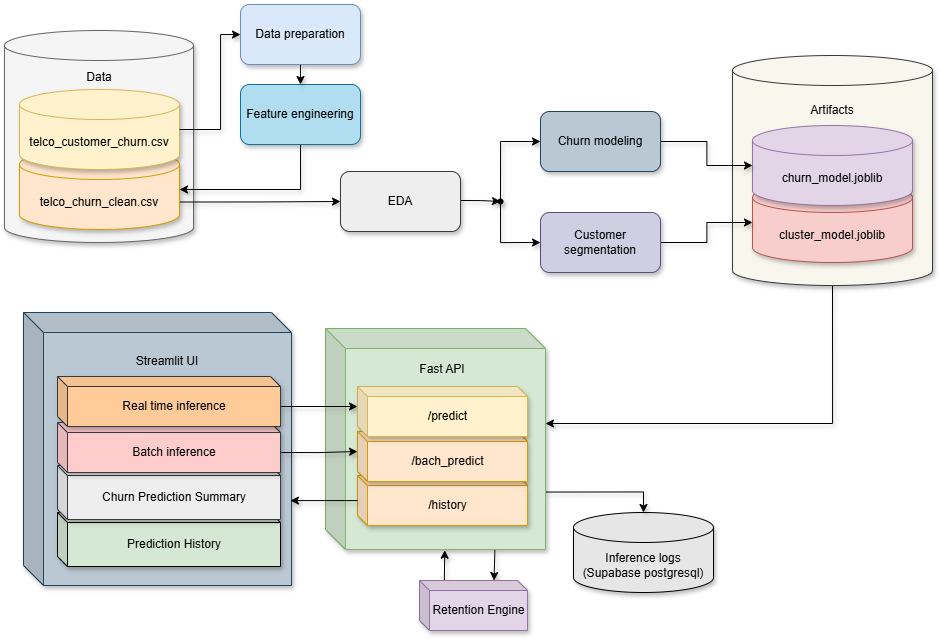

The diagram above was exported from draw.io. Its source (the exported page's mxGraphModel, read from the mxfile embedded in the PNG):
<mxGraphModel dx="1209" dy="714" grid="1" gridSize="10" guides="1" tooltips="1" connect="1" arrows="1" fold="1" page="1" pageScale="1" pageWidth="850" pageHeight="1100" math="0" shadow="0">
  <root>
    <mxCell id="0" />
    <mxCell id="1" parent="0" />
    <mxCell id="pR5S7hHkWhl5lr3C3IBt-17" parent="1" style="shape=cylinder3;whiteSpace=wrap;html=1;boundedLbl=1;backgroundOutline=1;size=15;fillColor=#f5f5f5;strokeColor=#666666;fontColor=#333333;shadow=1;swimlaneLine=1;movable=0;resizable=0;rotatable=0;deletable=0;editable=0;locked=1;connectable=0;container=0;" value="" vertex="1">
      <mxGeometry height="212" width="189" x="104" y="101" as="geometry" />
    </mxCell>
    <mxCell id="pR5S7hHkWhl5lr3C3IBt-30" edge="1" parent="1" source="pR5S7hHkWhl5lr3C3IBt-12" style="edgeStyle=orthogonalEdgeStyle;rounded=0;orthogonalLoop=1;jettySize=auto;html=1;exitX=0.5;exitY=1;exitDx=0;exitDy=0;exitPerimeter=0;entryX=0;entryY=0;entryDx=220;entryDy=95;entryPerimeter=0;shadow=1;swimlaneLine=1;movable=0;resizable=0;rotatable=0;deletable=0;editable=0;locked=1;connectable=0;" target="pR5S7hHkWhl5lr3C3IBt-41">
      <mxGeometry relative="1" as="geometry" />
    </mxCell>
    <mxCell id="pR5S7hHkWhl5lr3C3IBt-39" parent="1" style="shape=cylinder3;whiteSpace=wrap;html=1;boundedLbl=1;backgroundOutline=1;size=15;shadow=1;fillColor=#E6E6E6;swimlaneLine=1;movable=0;resizable=0;rotatable=0;deletable=0;editable=0;locked=1;connectable=0;container=0;" value="Inference logs&lt;div&gt;(Supabase postgresql)&lt;/div&gt;" vertex="1">
      <mxGeometry height="80" width="140" x="673" y="583" as="geometry" />
    </mxCell>
    <mxCell id="pR5S7hHkWhl5lr3C3IBt-47" edge="1" parent="1" source="pR5S7hHkWhl5lr3C3IBt-41" style="edgeStyle=orthogonalEdgeStyle;rounded=0;orthogonalLoop=1;jettySize=auto;html=1;exitX=1;exitY=0.74;exitDx=0;exitDy=0;exitPerimeter=0;entryX=0.5;entryY=0;entryDx=0;entryDy=0;entryPerimeter=0;shadow=1;swimlaneLine=1;movable=0;resizable=0;rotatable=0;deletable=0;editable=0;locked=1;connectable=0;" target="pR5S7hHkWhl5lr3C3IBt-39">
      <mxGeometry relative="1" as="geometry" />
    </mxCell>
    <mxCell id="pR5S7hHkWhl5lr3C3IBt-48" edge="1" parent="1" source="pR5S7hHkWhl5lr3C3IBt-41" style="edgeStyle=orthogonalEdgeStyle;rounded=0;orthogonalLoop=1;jettySize=auto;html=1;exitX=0.77;exitY=1;exitDx=0;exitDy=0;exitPerimeter=0;entryX=0.69;entryY=0;entryDx=0;entryDy=0;entryPerimeter=0;shadow=1;swimlaneLine=1;movable=0;resizable=0;rotatable=0;deletable=0;editable=0;locked=1;connectable=0;" target="pR5S7hHkWhl5lr3C3IBt-3">
      <mxGeometry relative="1" as="geometry" />
    </mxCell>
    <mxCell id="pR5S7hHkWhl5lr3C3IBt-49" edge="1" parent="1" source="pR5S7hHkWhl5lr3C3IBt-3" style="edgeStyle=orthogonalEdgeStyle;rounded=0;orthogonalLoop=1;jettySize=auto;html=1;exitX=0.23;exitY=0;exitDx=0;exitDy=0;exitPerimeter=0;entryX=0.542;entryY=1.003;entryDx=0;entryDy=0;entryPerimeter=0;shadow=1;swimlaneLine=1;movable=0;resizable=0;rotatable=0;deletable=0;editable=0;locked=1;connectable=0;" target="pR5S7hHkWhl5lr3C3IBt-41">
      <mxGeometry relative="1" as="geometry" />
    </mxCell>
    <mxCell id="pR5S7hHkWhl5lr3C3IBt-3" parent="1" style="shape=cube;whiteSpace=wrap;html=1;boundedLbl=1;backgroundOutline=1;darkOpacity=0.05;darkOpacity2=0.1;size=10;fillColor=#e1d5e7;strokeColor=#9673a6;movable=0;resizable=0;rotatable=0;deletable=0;editable=0;locked=1;connectable=0;points=[[0,0,0,0,0],[0,0,0,0,20],[0,0,0,0,40],[0,0,0,5,45],[0,0,0,10,50],[0,0,0,49,0],[0,0,0,59,50],[0,0,0,98,0],[0,0,0,103,5],[0,0,0,108,10],[0,0,0,108,30],[0.23,0,0,0,0],[0.69,0,0,0,0],[1,1,0,0,0]];shadow=1;swimlaneLine=1;container=0;" value="Retention Engine" vertex="1">
      <mxGeometry height="50" width="108" x="519" y="651" as="geometry" />
    </mxCell>
    <mxCell id="pR5S7hHkWhl5lr3C3IBt-18" parent="1" style="text;html=1;whiteSpace=wrap;strokeColor=none;fillColor=none;align=center;verticalAlign=middle;rounded=0;shadow=1;swimlaneLine=1;movable=0;resizable=0;rotatable=0;deletable=0;editable=0;locked=1;connectable=0;container=0;" value="Data" vertex="1">
      <mxGeometry height="30" width="60" x="169" y="133" as="geometry" />
    </mxCell>
    <mxCell id="kSaj9kAnlEP-YqPC-WCE-6" edge="1" parent="1" source="pR5S7hHkWhl5lr3C3IBt-20" style="edgeStyle=orthogonalEdgeStyle;rounded=0;orthogonalLoop=1;jettySize=auto;html=1;exitX=1;exitY=0;exitDx=0;exitDy=52.5;exitPerimeter=0;entryX=0;entryY=0.5;entryDx=0;entryDy=0;shadow=1;movable=0;resizable=0;rotatable=0;deletable=0;editable=0;locked=1;connectable=0;" target="kSaj9kAnlEP-YqPC-WCE-1">
      <mxGeometry relative="1" as="geometry" />
    </mxCell>
    <mxCell id="pR5S7hHkWhl5lr3C3IBt-20" parent="1" style="shape=cylinder3;whiteSpace=wrap;html=1;boundedLbl=1;backgroundOutline=1;size=15;fillColor=#ffe6cc;strokeColor=#d79b00;shadow=1;swimlaneLine=1;movable=0;resizable=0;rotatable=0;deletable=0;editable=0;locked=1;connectable=0;container=0;" value="telco_churn_clean.csv" vertex="1">
      <mxGeometry height="80" width="160" x="119" y="220" as="geometry" />
    </mxCell>
    <mxCell id="pR5S7hHkWhl5lr3C3IBt-21" parent="1" style="shape=cylinder3;whiteSpace=wrap;html=1;boundedLbl=1;backgroundOutline=1;size=15;fillColor=#fff2cc;strokeColor=#d6b656;shadow=1;swimlaneLine=1;movable=0;resizable=0;rotatable=0;deletable=0;editable=0;locked=1;connectable=0;container=0;" value="telco_customer_churn.csv" vertex="1">
      <mxGeometry height="80" width="160" x="119" y="160" as="geometry" />
    </mxCell>
    <mxCell id="pR5S7hHkWhl5lr3C3IBt-41" parent="1" style="shape=cube;whiteSpace=wrap;html=1;boundedLbl=1;backgroundOutline=1;darkOpacity=0.05;darkOpacity2=0.1;fillColor=#d5e8d4;strokeColor=#82b366;shadow=1;points=[[0,0,0,0,0],[0,0,0,0,75],[0,0,0,0,150],[0,0,0,10,160],[0,0,0,20,170],[0,0,0,100,0],[0,0,0,120,170],[0,0,0,200,0],[0,0,0,210,10],[0,0,0,220,20],[0,0,0,220,95],[0.32,1,0,0,0],[0.77,1,0,0,0],[1,0.74,0,0,0],[1,1,0,0,0]];swimlaneLine=1;movable=0;resizable=0;rotatable=0;deletable=0;editable=0;locked=1;connectable=0;container=0;" value="" vertex="1">
      <mxGeometry height="221" width="220" x="425" y="399" as="geometry" />
    </mxCell>
    <mxCell id="pR5S7hHkWhl5lr3C3IBt-44" parent="1" style="text;html=1;whiteSpace=wrap;strokeColor=none;fillColor=none;align=center;verticalAlign=middle;rounded=0;shadow=1;swimlaneLine=1;movable=0;resizable=0;rotatable=0;deletable=0;editable=0;locked=1;connectable=0;container=0;" value="Fast API" vertex="1">
      <mxGeometry height="30" width="60" x="512" y="425" as="geometry" />
    </mxCell>
    <mxCell id="pR5S7hHkWhl5lr3C3IBt-22" edge="1" parent="1" source="pR5S7hHkWhl5lr3C3IBt-21" style="edgeStyle=orthogonalEdgeStyle;rounded=0;orthogonalLoop=1;jettySize=auto;html=1;exitX=1;exitY=0.5;exitDx=0;exitDy=0;exitPerimeter=0;entryX=0;entryY=0.5;entryDx=0;entryDy=0;shadow=1;swimlaneLine=1;movable=0;resizable=0;rotatable=0;deletable=0;editable=0;locked=1;connectable=0;" target="pR5S7hHkWhl5lr3C3IBt-5">
      <mxGeometry relative="1" as="geometry">
        <Array as="points">
          <mxPoint x="320" y="200" />
          <mxPoint x="320" y="105" />
        </Array>
      </mxGeometry>
    </mxCell>
    <mxCell id="pR5S7hHkWhl5lr3C3IBt-12" parent="1" style="shape=cylinder3;whiteSpace=wrap;html=1;boundedLbl=1;backgroundOutline=1;size=15;fillColor=#f9f7ed;strokeColor=#36393d;shadow=1;swimlaneLine=1;movable=0;resizable=0;rotatable=0;deletable=0;editable=0;locked=1;connectable=0;container=0;" value="" vertex="1">
      <mxGeometry height="230" width="200" x="832" y="126" as="geometry" />
    </mxCell>
    <mxCell id="pR5S7hHkWhl5lr3C3IBt-13" parent="1" style="text;html=1;whiteSpace=wrap;strokeColor=none;fillColor=none;align=center;verticalAlign=middle;rounded=0;shadow=1;swimlaneLine=1;movable=0;resizable=0;rotatable=0;deletable=0;editable=0;locked=1;connectable=0;container=0;" value="Artifacts" vertex="1">
      <mxGeometry height="30" width="60" x="902" y="166" as="geometry" />
    </mxCell>
    <mxCell id="pR5S7hHkWhl5lr3C3IBt-14" parent="1" style="shape=cylinder3;whiteSpace=wrap;html=1;boundedLbl=1;backgroundOutline=1;size=15;fillColor=#f8cecc;strokeColor=#b85450;shadow=1;swimlaneLine=1;movable=0;resizable=0;rotatable=0;deletable=0;editable=0;locked=1;connectable=0;container=0;" value="cluster_model.joblib" vertex="1">
      <mxGeometry height="80" width="160" x="852" y="253" as="geometry" />
    </mxCell>
    <mxCell id="pR5S7hHkWhl5lr3C3IBt-15" parent="1" style="shape=cylinder3;whiteSpace=wrap;html=1;boundedLbl=1;backgroundOutline=1;size=15;fillColor=#e1d5e7;strokeColor=#9673a6;shadow=1;swimlaneLine=1;movable=0;resizable=0;rotatable=0;deletable=0;editable=0;locked=1;connectable=0;container=0;" value="churn_model.joblib" vertex="1">
      <mxGeometry height="80" width="160" x="852" y="196" as="geometry" />
    </mxCell>
    <mxCell id="pR5S7hHkWhl5lr3C3IBt-32" parent="1" style="shape=cube;whiteSpace=wrap;html=1;boundedLbl=1;backgroundOutline=1;darkOpacity=0.05;darkOpacity2=0.1;fillColor=#bac8d3;strokeColor=#23445d;shadow=1;swimlaneLine=1;movable=0;resizable=0;rotatable=0;deletable=0;editable=0;locked=1;connectable=0;container=0;" value="" vertex="1">
      <mxGeometry height="273" width="268" x="123" y="383" as="geometry" />
    </mxCell>
    <mxCell id="pR5S7hHkWhl5lr3C3IBt-33" parent="1" style="text;html=1;whiteSpace=wrap;strokeColor=none;fillColor=none;align=center;verticalAlign=middle;rounded=0;shadow=1;swimlaneLine=1;movable=0;resizable=0;rotatable=0;deletable=0;editable=0;locked=1;connectable=0;container=0;" value="Streamlit UI" vertex="1">
      <mxGeometry height="30" width="94.09090909090911" x="219.95" y="417" as="geometry" />
    </mxCell>
    <mxCell id="pR5S7hHkWhl5lr3C3IBt-46" edge="1" parent="1" source="pR5S7hHkWhl5lr3C3IBt-35" style="edgeStyle=orthogonalEdgeStyle;rounded=0;orthogonalLoop=1;jettySize=auto;html=1;entryX=0;entryY=0;entryDx=0;entryDy=20;entryPerimeter=0;shadow=1;swimlaneLine=1;movable=0;resizable=0;rotatable=0;deletable=0;editable=0;locked=1;connectable=0;exitX=0;exitY=0;exitDx=223;exitDy=30;exitPerimeter=0;" target="pR5S7hHkWhl5lr3C3IBt-42">
      <mxGeometry relative="1" as="geometry">
        <mxPoint x="336" y="546" as="sourcePoint" />
        <mxPoint x="411" y="577" as="targetPoint" />
      </mxGeometry>
    </mxCell>
    <mxCell id="pR5S7hHkWhl5lr3C3IBt-45" edge="1" parent="1" source="pR5S7hHkWhl5lr3C3IBt-36" style="edgeStyle=orthogonalEdgeStyle;rounded=0;orthogonalLoop=1;jettySize=auto;html=1;entryX=0;entryY=0;entryDx=0;entryDy=20;entryPerimeter=0;shadow=1;swimlaneLine=1;movable=0;resizable=0;rotatable=0;deletable=0;editable=0;locked=1;connectable=0;exitX=0;exitY=0;exitDx=223;exitDy=30;exitPerimeter=0;" target="pR5S7hHkWhl5lr3C3IBt-43">
      <mxGeometry relative="1" as="geometry">
        <mxPoint x="346" y="426" as="sourcePoint" />
        <mxPoint x="441" y="477" as="targetPoint" />
      </mxGeometry>
    </mxCell>
    <mxCell id="PRa_H8w4NSk5I4BsAFWO-4" edge="1" parent="1" source="pR5S7hHkWhl5lr3C3IBt-7" style="edgeStyle=orthogonalEdgeStyle;rounded=0;orthogonalLoop=1;jettySize=auto;html=1;exitX=0.5;exitY=1;exitDx=0;exitDy=0;entryX=1;entryY=0.5;entryDx=0;entryDy=0;entryPerimeter=0;shadow=1;movable=0;resizable=0;rotatable=0;deletable=0;editable=0;locked=1;connectable=0;" target="pR5S7hHkWhl5lr3C3IBt-20">
      <mxGeometry relative="1" as="geometry" />
    </mxCell>
    <mxCell id="PRa_H8w4NSk5I4BsAFWO-12" edge="1" parent="1" source="pR5S7hHkWhl5lr3C3IBt-9" style="edgeStyle=elbowEdgeStyle;rounded=0;orthogonalLoop=1;jettySize=auto;html=1;exitX=1;exitY=0.5;exitDx=0;exitDy=0;entryX=0;entryY=0.5;entryDx=0;entryDy=0;entryPerimeter=0;shadow=1;movable=0;resizable=0;rotatable=0;deletable=0;editable=0;locked=1;connectable=0;" target="pR5S7hHkWhl5lr3C3IBt-15">
      <mxGeometry relative="1" as="geometry" />
    </mxCell>
    <mxCell id="PRa_H8w4NSk5I4BsAFWO-13" edge="1" parent="1" source="pR5S7hHkWhl5lr3C3IBt-10" style="edgeStyle=elbowEdgeStyle;rounded=0;orthogonalLoop=1;jettySize=auto;html=1;exitX=1;exitY=0.5;exitDx=0;exitDy=0;entryX=0;entryY=0.5;entryDx=0;entryDy=0;entryPerimeter=0;shadow=1;movable=0;resizable=0;rotatable=0;deletable=0;editable=0;locked=1;connectable=0;" target="pR5S7hHkWhl5lr3C3IBt-14">
      <mxGeometry relative="1" as="geometry" />
    </mxCell>
    <mxCell id="pR5S7hHkWhl5lr3C3IBt-10" parent="1" style="rounded=1;whiteSpace=wrap;html=1;fillColor=#d0cee2;strokeColor=#56517e;shadow=1;swimlaneLine=1;movable=0;resizable=0;rotatable=0;deletable=0;editable=0;locked=1;connectable=0;container=0;" value="Customer&lt;div&gt;segmentation&lt;/div&gt;" vertex="1">
      <mxGeometry height="60" width="120" x="640" y="283" as="geometry" />
    </mxCell>
    <mxCell id="PRa_H8w4NSk5I4BsAFWO-8" edge="1" parent="1" style="edgeStyle=orthogonalEdgeStyle;rounded=0;orthogonalLoop=1;jettySize=auto;html=1;entryX=0;entryY=0.5;entryDx=0;entryDy=0;shadow=1;movable=0;resizable=0;rotatable=0;deletable=0;editable=0;locked=1;connectable=0;" target="pR5S7hHkWhl5lr3C3IBt-9">
      <mxGeometry relative="1" as="geometry">
        <Array as="points">
          <mxPoint x="600" y="212" />
        </Array>
        <mxPoint x="600" y="273" as="sourcePoint" />
      </mxGeometry>
    </mxCell>
    <mxCell id="PRa_H8w4NSk5I4BsAFWO-9" edge="1" parent="1" style="edgeStyle=orthogonalEdgeStyle;rounded=0;orthogonalLoop=1;jettySize=auto;html=1;entryX=0;entryY=0.5;entryDx=0;entryDy=0;shadow=1;movable=0;resizable=0;rotatable=0;deletable=0;editable=0;locked=1;connectable=0;" target="pR5S7hHkWhl5lr3C3IBt-10">
      <mxGeometry relative="1" as="geometry">
        <Array as="points">
          <mxPoint x="600" y="313" />
        </Array>
        <mxPoint x="600" y="273" as="sourcePoint" />
      </mxGeometry>
    </mxCell>
    <mxCell id="PRa_H8w4NSk5I4BsAFWO-7" parent="1" style="shape=waypoint;sketch=0;fillStyle=solid;size=6;pointerEvents=1;points=[];fillColor=none;resizable=0;rotatable=0;perimeter=centerPerimeter;snapToPoint=1;container=0;shadow=1;movable=0;deletable=0;editable=0;locked=1;connectable=0;" value="" vertex="1">
      <mxGeometry height="20" width="20" x="590" y="262" as="geometry" />
    </mxCell>
    <mxCell id="kSaj9kAnlEP-YqPC-WCE-7" edge="1" parent="1" style="edgeStyle=orthogonalEdgeStyle;rounded=0;orthogonalLoop=1;jettySize=auto;html=1;exitX=1;exitY=0.5;exitDx=0;exitDy=0;entryX=0.683;entryY=0.983;entryDx=0;entryDy=0;entryPerimeter=0;shadow=1;movable=0;resizable=0;rotatable=0;deletable=0;editable=0;locked=1;connectable=0;" target="PRa_H8w4NSk5I4BsAFWO-7">
      <mxGeometry relative="1" as="geometry">
        <mxPoint x="560.0000000000002" y="270.9999999999999" as="sourcePoint" />
      </mxGeometry>
    </mxCell>
    <mxCell id="kSaj9kAnlEP-YqPC-WCE-9" parent="1" style="shape=cube;whiteSpace=wrap;html=1;boundedLbl=1;backgroundOutline=1;darkOpacity=0.05;darkOpacity2=0.1;size=10;fillColor=#ffe6cc;strokeColor=#d79b00;shadow=1;swimlaneLine=1;movable=0;resizable=0;rotatable=0;deletable=0;editable=0;locked=1;connectable=0;container=0;" value="/history" vertex="1">
      <mxGeometry height="50" width="170" x="457" y="546" as="geometry" />
    </mxCell>
    <mxCell id="pR5S7hHkWhl5lr3C3IBt-42" parent="1" style="shape=cube;whiteSpace=wrap;html=1;boundedLbl=1;backgroundOutline=1;darkOpacity=0.05;darkOpacity2=0.1;size=10;fillColor=#ffe6cc;strokeColor=#d79b00;shadow=1;swimlaneLine=1;movable=0;resizable=0;rotatable=0;deletable=0;editable=0;locked=1;connectable=0;container=0;" value="/bach_predict" vertex="1">
      <mxGeometry height="50" width="170" x="457" y="502" as="geometry" />
    </mxCell>
    <mxCell id="pR5S7hHkWhl5lr3C3IBt-43" parent="1" style="shape=cube;whiteSpace=wrap;html=1;boundedLbl=1;backgroundOutline=1;darkOpacity=0.05;darkOpacity2=0.1;size=10;fillColor=#fff2cc;strokeColor=#d6b656;shadow=1;swimlaneLine=1;movable=0;resizable=0;rotatable=0;deletable=0;editable=0;locked=1;connectable=0;container=0;" value="/predict" vertex="1">
      <mxGeometry height="50" width="170" x="457" y="457" as="geometry" />
    </mxCell>
    <mxCell id="kSaj9kAnlEP-YqPC-WCE-10" parent="1" style="shape=cube;whiteSpace=wrap;html=1;boundedLbl=1;backgroundOutline=1;darkOpacity=0.05;darkOpacity2=0.1;size=10;shadow=1;swimlaneLine=1;movable=0;resizable=0;rotatable=0;deletable=0;editable=0;locked=1;connectable=0;container=0;fillColor=#d5e8d4;strokeColor=#000000;" value="Prediction History" vertex="1">
      <mxGeometry height="54" width="223" x="157" y="583" as="geometry" />
    </mxCell>
    <mxCell id="pR5S7hHkWhl5lr3C3IBt-34" parent="1" style="shape=cube;whiteSpace=wrap;html=1;boundedLbl=1;backgroundOutline=1;darkOpacity=0.05;darkOpacity2=0.1;size=10;shadow=1;swimlaneLine=1;movable=0;resizable=0;rotatable=0;deletable=0;editable=0;locked=1;connectable=0;container=0;fillColor=#eeeeee;strokeColor=#36393d;" value="Churn Prediction Summary" vertex="1">
      <mxGeometry height="54" width="223" x="157" y="536" as="geometry" />
    </mxCell>
    <mxCell id="pR5S7hHkWhl5lr3C3IBt-35" parent="1" style="shape=cube;whiteSpace=wrap;html=1;boundedLbl=1;backgroundOutline=1;darkOpacity=0.05;darkOpacity2=0.1;size=10;fillColor=#ffcccc;strokeColor=#36393d;shadow=1;swimlaneLine=1;movable=0;resizable=0;rotatable=0;deletable=0;editable=0;locked=1;connectable=0;container=0;" value="Batch inference" vertex="1">
      <mxGeometry height="50" width="223" x="157" y="493" as="geometry" />
    </mxCell>
    <mxCell id="pR5S7hHkWhl5lr3C3IBt-36" parent="1" style="shape=cube;whiteSpace=wrap;html=1;boundedLbl=1;backgroundOutline=1;darkOpacity=0.05;darkOpacity2=0.1;size=10;fillColor=#ffcc99;strokeColor=#36393d;shadow=1;swimlaneLine=1;movable=0;resizable=0;rotatable=0;deletable=0;editable=0;locked=1;connectable=0;container=0;" value="Real time inference" vertex="1">
      <mxGeometry height="50" width="223" x="157" y="447" as="geometry" />
    </mxCell>
    <mxCell id="kSaj9kAnlEP-YqPC-WCE-11" edge="1" parent="1" source="kSaj9kAnlEP-YqPC-WCE-9" style="edgeStyle=orthogonalEdgeStyle;rounded=0;orthogonalLoop=1;jettySize=auto;html=1;entryX=0.996;entryY=0.689;entryDx=0;entryDy=0;entryPerimeter=0;shadow=1;movable=0;resizable=0;rotatable=0;deletable=0;editable=0;locked=1;connectable=0;" target="pR5S7hHkWhl5lr3C3IBt-32">
      <mxGeometry relative="1" as="geometry" />
    </mxCell>
    <mxCell id="pR5S7hHkWhl5lr3C3IBt-7" parent="1" style="rounded=1;whiteSpace=wrap;html=1;fillColor=#b1ddf0;strokeColor=#10739e;shadow=1;swimlaneLine=1;movable=0;resizable=0;rotatable=0;deletable=0;editable=0;locked=1;connectable=0;container=0;" value="Feature engineering" vertex="1">
      <mxGeometry height="60" width="120" x="340" y="155" as="geometry" />
    </mxCell>
    <mxCell id="kSaj9kAnlEP-YqPC-WCE-5" edge="1" parent="1" source="pR5S7hHkWhl5lr3C3IBt-5" style="edgeStyle=orthogonalEdgeStyle;rounded=0;orthogonalLoop=1;jettySize=auto;html=1;exitX=0.5;exitY=1;exitDx=0;exitDy=0;entryX=0.5;entryY=0;entryDx=0;entryDy=0;shadow=1;movable=0;resizable=0;rotatable=0;deletable=0;editable=0;locked=1;connectable=0;" target="pR5S7hHkWhl5lr3C3IBt-7">
      <mxGeometry relative="1" as="geometry" />
    </mxCell>
    <mxCell id="pR5S7hHkWhl5lr3C3IBt-5" parent="1" style="rounded=1;whiteSpace=wrap;html=1;fillColor=#dae8fc;strokeColor=#6c8ebf;shadow=1;swimlaneLine=1;movable=0;resizable=0;rotatable=0;deletable=0;editable=0;locked=1;connectable=0;container=0;" value="Data preparation" vertex="1">
      <mxGeometry height="60" width="120" x="340" y="75" as="geometry" />
    </mxCell>
    <mxCell id="kSaj9kAnlEP-YqPC-WCE-1" parent="1" style="rounded=1;whiteSpace=wrap;html=1;fillColor=#eeeeee;strokeColor=#36393d;shadow=1;swimlaneLine=1;movable=0;resizable=0;rotatable=0;deletable=0;editable=0;locked=1;connectable=0;container=0;" value="EDA" vertex="1">
      <mxGeometry height="60" width="120" x="440" y="242" as="geometry" />
    </mxCell>
    <mxCell id="pR5S7hHkWhl5lr3C3IBt-9" parent="1" style="rounded=1;whiteSpace=wrap;html=1;fillColor=#bac8d3;strokeColor=#23445d;shadow=1;swimlaneLine=1;movable=0;resizable=0;rotatable=0;deletable=0;editable=0;locked=1;connectable=0;container=0;" value="Churn modeling" vertex="1">
      <mxGeometry height="60" width="120" x="640" y="182" as="geometry" />
    </mxCell>
  </root>
</mxGraphModel>